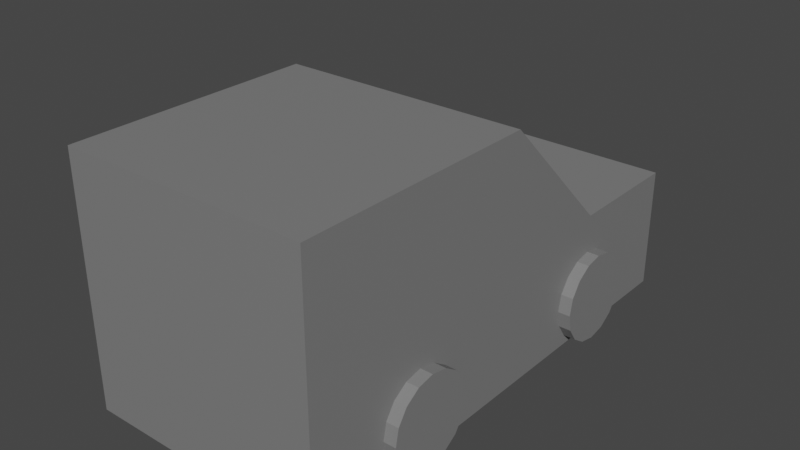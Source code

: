 # Source: MainCarFaded.blend  (saved by Blender 2.80.75; exported with 4.5.12 LTS)
import bpy
from mathutils import Matrix  # noqa: F401  (used for matrix-valued properties, if any)

bpy.ops.wm.read_factory_settings(use_empty=True)
scene = bpy.context.scene
scene.name = 'Scene'

# ---- collections
col_collection = bpy.data.collections.new('Collection'); scene.collection.children.link(col_collection)

# ---- materials (node trees are filled in below, after node groups)
mat_material_faded = bpy.data.materials.new('Material.Faded')
mat_material_faded.use_transparent_shadow = False

# ---- material node trees
mat_material_faded.use_nodes = True; mat_material_faded.node_tree.nodes.clear()
_N = mat_material_faded.node_tree.nodes; _L = mat_material_faded.node_tree.links
n0 = _N.new('ShaderNodeOutputMaterial'); n0.name = 'Material Output'; n0.location = (300, 300)
n1 = _N.new('ShaderNodeBsdfPrincipled'); n1.name = 'Principled BSDF'; n1.location = (10, 300)
n1.distribution = 'GGX'
n1.subsurface_method = 'BURLEY'
n1.inputs[0].default_value = (0.2019, 0.2019, 0.2019, 1.0)
n1.inputs[3].default_value = 1.45
n1.inputs[27].default_value = (0.0, 0.0, 0.0, 1.0)
n1.inputs[28].default_value = 1.0
_L.new(n1.outputs[0], n0.inputs[0])
n0.is_active_output = True

# ---- world
world_world = bpy.data.worlds.new('World'); scene.world = world_world
world_world.use_nodes = True; world_world.node_tree.nodes.clear()
_N = world_world.node_tree.nodes; _L = world_world.node_tree.links
n0 = _N.new('ShaderNodeOutputWorld'); n0.name = 'World Output'; n0.location = (300, 300)
n1 = _N.new('ShaderNodeBackground'); n1.name = 'Background'; n1.location = (10, 300)
n1.inputs[0].default_value = (0.05088, 0.05088, 0.05088, 1.0)
_L.new(n1.outputs[0], n0.inputs[0])
n0.is_active_output = True
world_world.color = (0.05088, 0.05088, 0.05088)
world_world.use_sun_shadow = False
world_world.sun_shadow_jitter_overblur = 0.0

# ---- meshes
me_cube = bpy.data.meshes.new('Cube')
me_cube.from_pydata([(-1.5, 0.0, 4.888e-07), (-1.5, 0.0, 3.0), (-1.5, -3.0, 4.888e-07), (-1.5, -3.0, 3.0), (1.5, 0.0, -4.888e-07), (1.5, 0.0, 3.0), (1.5, -3.0, -4.888e-07), (1.5, -3.0, 3.0), (-1.5, 1.5, 1.5), (1.5, 1.5, 1.5), (-1.5, 1.5, 4.888e-07), (1.5, 1.5, -4.888e-07), (-1.5, 3.0, 1.5), (1.5, 3.0, 1.5), (-1.5, 3.0, 4.888e-07), (1.5, 3.0, -4.888e-07), (-1.65, 2.04, 0.5047), (1.65, 2.04, 0.5047), (-1.65, 1.999, 0.2981), (1.65, 1.999, 0.2981), (-1.65, 1.882, 0.1229), (1.65, 1.882, 0.1229), (-1.65, 1.707, 0.005851), (1.65, 1.707, 0.005851), (-1.65, 1.5, -0.03525), (1.65, 1.5, -0.03525), (-1.65, 1.293, 0.005851), (1.65, 1.293, 0.005851), (-1.65, 1.118, 0.1229), (1.65, 1.118, 0.1229), (-1.65, 1.001, 0.2981), (1.65, 1.001, 0.2981), (-1.65, 0.96, 0.5047), (1.65, 0.96, 0.5047), (-1.65, 1.001, 0.7114), (1.65, 1.001, 0.7114), (-1.65, 1.118, 0.8866), (1.65, 1.118, 0.8866), (-1.65, 1.293, 1.004), (1.65, 1.293, 1.004), (-1.65, 1.5, 1.045), (1.65, 1.5, 1.045), (-1.65, 1.707, 1.004), (1.65, 1.707, 1.004), (-1.65, 1.882, 0.8866), (1.65, 1.882, 0.8866), (-1.65, 1.999, 0.7114), (1.65, 1.999, 0.7114), (-1.65, -0.96, 0.5047), (1.65, -0.96, 0.5047), (-1.65, -1.001, 0.2981), (1.65, -1.001, 0.2981), (-1.65, -1.118, 0.1229), (1.65, -1.118, 0.1229), (-1.65, -1.293, 0.005851), (1.65, -1.293, 0.005851), (-1.65, -1.5, -0.03525), (1.65, -1.5, -0.03525), (-1.65, -1.707, 0.005851), (1.65, -1.707, 0.005851), (-1.65, -1.882, 0.1229), (1.65, -1.882, 0.1229), (-1.65, -1.999, 0.2981), (1.65, -1.999, 0.2981), (-1.65, -2.04, 0.5047), (1.65, -2.04, 0.5047), (-1.65, -1.999, 0.7114), (1.65, -1.999, 0.7114), (-1.65, -1.882, 0.8866), (1.65, -1.882, 0.8866), (-1.65, -1.707, 1.004), (1.65, -1.707, 1.004), (-1.65, -1.5, 1.045), (1.65, -1.5, 1.045), (-1.65, -1.293, 1.004), (1.65, -1.293, 1.004), (-1.65, -1.118, 0.8866), (1.65, -1.118, 0.8866), (-1.65, -1.001, 0.7114), (1.65, -1.001, 0.7114)], [], [(0, 4, 6, 2), (3, 2, 6, 7), (7, 6, 4, 5), (5, 1, 3, 7), (1, 0, 2, 3), (0, 1, 8, 10), (11, 10, 14, 15), (5, 4, 11, 9), (1, 5, 9, 8), (4, 0, 10, 11), (13, 15, 14, 12), (10, 8, 12, 14), (9, 11, 15, 13), (8, 9, 13, 12), (16, 17, 19, 18), (18, 19, 21, 20), (20, 21, 23, 22), (22, 23, 25, 24), (24, 25, 27, 26), (26, 27, 29, 28), (28, 29, 31, 30), (30, 31, 33, 32), (32, 33, 35, 34), (34, 35, 37, 36), (36, 37, 39, 38), (38, 39, 41, 40), (40, 41, 43, 42), (42, 43, 45, 44), (19, 17, 47, 45, 43, 41, 39, 37, 35, 33, 31, 29, 27, 25, 23, 21), (44, 45, 47, 46), (46, 47, 17, 16), (16, 18, 20, 22, 24, 26, 28, 30, 32, 34, 36, 38, 40, 42, 44, 46), (48, 49, 51, 50), (50, 51, 53, 52), (52, 53, 55, 54), (54, 55, 57, 56), (56, 57, 59, 58), (58, 59, 61, 60), (60, 61, 63, 62), (62, 63, 65, 64), (64, 65, 67, 66), (66, 67, 69, 68), (68, 69, 71, 70), (70, 71, 73, 72), (72, 73, 75, 74), (74, 75, 77, 76), (51, 49, 79, 77, 75, 73, 71, 69, 67, 65, 63, 61, 59, 57, 55, 53), (76, 77, 79, 78), (78, 79, 49, 48), (48, 50, 52, 54, 56, 58, 60, 62, 64, 66, 68, 70, 72, 74, 76, 78)])
_uv = me_cube.uv_layers.new(name='UVMap')
_uv.uv.foreach_set('vector', [0.375, 0.0, 0.625, 0.0, 0.625, 0.25, 0.375, 0.25, 0.375, 0.25, 0.625, 0.25, 0.625, 0.5, 0.375, 0.5, 0.375, 0.5, 0.625, 0.5, 0.625, 0.75, 0.375, 0.75, 0.375, 0.75, 0.625, 0.75, 0.625, 1.0, 0.375, 1.0, 0.125, 0.5, 0.375, 0.5, 0.375, 0.75, 0.125, 0.75, 0.375, 0.5, 0.125, 0.5, 0.125, 0.5, 0.375, 0.5, 0.625, 0.0, 0.375, 0.0, 0.375, 0.0, 0.625, 0.0, 0.375, 0.75, 0.625, 0.75, 0.625, 0.75, 0.375, 0.75, 0.625, 0.75, 0.375, 0.75, 0.375, 0.75, 0.625, 0.75, 0.625, 0.0, 0.375, 0.0, 0.375, 0.0, 0.625, 0.0, 0.625, 0.5, 0.875, 0.5, 0.875, 0.75, 0.625, 0.75, 0.375, 0.5, 0.125, 0.5, 0.125, 0.5, 0.375, 0.5, 0.375, 0.75, 0.625, 0.75, 0.625, 0.75, 0.375, 0.75, 0.625, 0.75, 0.375, 0.75, 0.375, 0.75, 0.625, 0.75, 1.0, 0.5, 1.0, 1.0, 0.9375, 1.0, 0.9375, 0.5, 0.9375, 0.5, 0.9375, 1.0, 0.875, 1.0, 0.875, 0.5, 0.875, 0.5, 0.875, 1.0, 0.8125, 1.0, 0.8125, 0.5, 0.8125, 0.5, 0.8125, 1.0, 0.75, 1.0, 0.75, 0.5, 0.75, 0.5, 0.75, 1.0, 0.6875, 1.0, 0.6875, 0.5, 0.6875, 0.5, 0.6875, 1.0, 0.625, 1.0, 0.625, 0.5, 0.625, 0.5, 0.625, 1.0, 0.5625, 1.0, 0.5625, 0.5, 0.5625, 0.5, 0.5625, 1.0, 0.5, 1.0, 0.5, 0.5, 0.5, 0.5, 0.5, 1.0, 0.4375, 1.0, 0.4375, 0.5, 0.4375, 0.5, 0.4375, 1.0, 0.375, 1.0, 0.375, 0.5, 0.375, 0.5, 0.375, 1.0, 0.3125, 1.0, 0.3125, 0.5, 0.3125, 0.5, 0.3125, 1.0, 0.25, 1.0, 0.25, 0.5, 0.25, 0.5, 0.25, 1.0, 0.1875, 1.0, 0.1875, 0.5, 0.1875, 0.5, 0.1875, 1.0, 0.125, 1.0, 0.125, 0.5, 0.3418, 0.4717, 0.25, 0.49, 0.1582, 0.4717, 0.08029, 0.4197, 0.02827, 0.3418, 0.01, 0.25, 0.02827, 0.1582, 0.08029, 0.08029, 0.1582, 0.02827, 0.25, 0.01, 0.3418, 0.02827, 0.4197, 0.08029, 0.4717, 0.1582, 0.49, 0.25, 0.4717, 0.3418, 0.4197, 0.4197, 0.125, 0.5, 0.125, 1.0, 0.0625, 1.0, 0.0625, 0.5, 0.0625, 0.5, 0.0625, 1.0, 0.0, 1.0, 0.0, 0.5, 0.75, 0.49, 0.8418, 0.4717, 0.9197, 0.4197, 0.9717, 0.3418, 0.99, 0.25, 0.9717, 0.1582, 0.9197, 0.08029, 0.8418, 0.02827, 0.75, 0.01, 0.6582, 0.02827, 0.5803, 0.08029, 0.5283, 0.1582, 0.51, 0.25, 0.5283, 0.3418, 0.5803, 0.4197, 0.6582, 0.4717, 1.0, 0.5, 1.0, 1.0, 0.9375, 1.0, 0.9375, 0.5, 0.9375, 0.5, 0.9375, 1.0, 0.875, 1.0, 0.875, 0.5, 0.875, 0.5, 0.875, 1.0, 0.8125, 1.0, 0.8125, 0.5, 0.8125, 0.5, 0.8125, 1.0, 0.75, 1.0, 0.75, 0.5, 0.75, 0.5, 0.75, 1.0, 0.6875, 1.0, 0.6875, 0.5, 0.6875, 0.5, 0.6875, 1.0, 0.625, 1.0, 0.625, 0.5, 0.625, 0.5, 0.625, 1.0, 0.5625, 1.0, 0.5625, 0.5, 0.5625, 0.5, 0.5625, 1.0, 0.5, 1.0, 0.5, 0.5, 0.5, 0.5, 0.5, 1.0, 0.4375, 1.0, 0.4375, 0.5, 0.4375, 0.5, 0.4375, 1.0, 0.375, 1.0, 0.375, 0.5, 0.375, 0.5, 0.375, 1.0, 0.3125, 1.0, 0.3125, 0.5, 0.3125, 0.5, 0.3125, 1.0, 0.25, 1.0, 0.25, 0.5, 0.25, 0.5, 0.25, 1.0, 0.1875, 1.0, 0.1875, 0.5, 0.1875, 0.5, 0.1875, 1.0, 0.125, 1.0, 0.125, 0.5, 0.3418, 0.4717, 0.25, 0.49, 0.1582, 0.4717, 0.08029, 0.4197, 0.02827, 0.3418, 0.01, 0.25, 0.02827, 0.1582, 0.08029, 0.08029, 0.1582, 0.02827, 0.25, 0.01, 0.3418, 0.02827, 0.4197, 0.08029, 0.4717, 0.1582, 0.49, 0.25, 0.4717, 0.3418, 0.4197, 0.4197, 0.125, 0.5, 0.125, 1.0, 0.0625, 1.0, 0.0625, 0.5, 0.0625, 0.5, 0.0625, 1.0, 0.0, 1.0, 0.0, 0.5, 0.75, 0.49, 0.8418, 0.4717, 0.9197, 0.4197, 0.9717, 0.3418, 0.99, 0.25, 0.9717, 0.1582, 0.9197, 0.08029, 0.8418, 0.02827, 0.75, 0.01, 0.6582, 0.02827, 0.5803, 0.08029, 0.5283, 0.1582, 0.51, 0.25, 0.5283, 0.3418, 0.5803, 0.4197, 0.6582, 0.4717])
me_cube.materials.append(mat_material_faded)
me_cube.use_remesh_preserve_volume = False
me_cube.use_remesh_preserve_attributes = False
me_cube.use_mirror_vertex_groups = False
me_cube.update()

# ---- objects
ob_maincarfaded = bpy.data.objects.new('MainCarFaded', me_cube)

# ---- transforms, parenting, visibility, modifiers, constraints
ob_maincarfaded.location = (0.0, 0.0, 0.0)
ob_maincarfaded.lock_rotations_4d = False
ob_maincarfaded.empty_display_type = 'ARROWS'
ob_maincarfaded.lineart.crease_threshold = 0.0

# ---- collection membership
col_collection.objects.link(ob_maincarfaded)

# ---- scene / render settings (as saved in the file)
scene.frame_start = 1; scene.frame_end = 250; scene.frame_set(1)
scene.render.engine = 'BLENDER_EEVEE_NEXT'
scene.cycles.use_denoising = False
scene.cycles.samples = 128
scene.cycles.sampling_pattern = 'TABULATED_SOBOL'
scene.cycles.use_adaptive_sampling = False
scene.cycles.use_light_tree = False
scene.view_settings.view_transform = 'Filmic'
bpy.context.view_layer.update()

# ---- added for rendering (the .blend has no active camera and no usable light): camera, sun
cam_auto = bpy.data.cameras.new('AutoCamera')
cam_auto.lens = 50.0
cam_auto.sensor_width = 36.0
cam_auto.clip_end = 1000.0
ob_auto_camera = bpy.data.objects.new('AutoCamera', cam_auto)
scene.collection.objects.link(ob_auto_camera)
ob_auto_camera.location = (6.9301, -8.31612, 7.02645)
ob_auto_camera.rotation_euler = (1.09748, -7.21219e-08, 0.694738)
scene.camera = ob_auto_camera
light_auto_sun = bpy.data.lights.new('AutoSun', 'SUN')
light_auto_sun.energy = 3.0
light_auto_sun.angle = 0.0523599
ob_auto_sun = bpy.data.objects.new('AutoSun', light_auto_sun)
scene.collection.objects.link(ob_auto_sun)
ob_auto_sun.rotation_euler = (0.872665, 0.174533, 0.523599)
bpy.context.view_layer.update()
